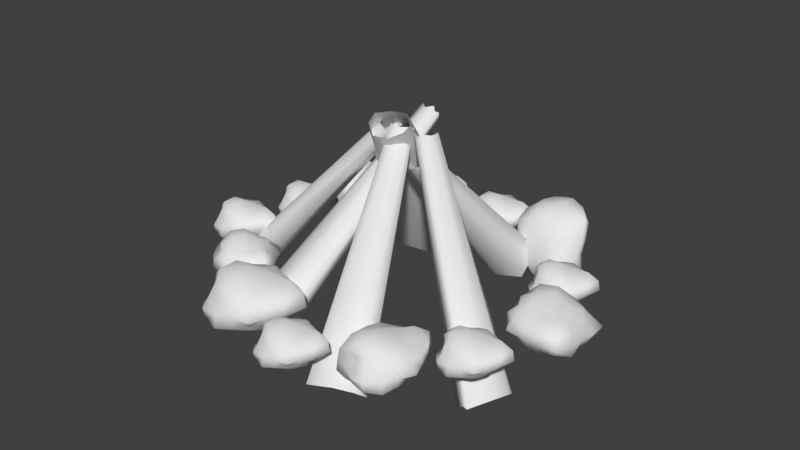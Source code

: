 # Source: seperate_fire.blend  (saved by Blender 2.77.0; exported with 4.5.12 LTS)
import bpy
from mathutils import Matrix  # noqa: F401  (used for matrix-valued properties, if any)

bpy.ops.wm.read_factory_settings(use_empty=True)
scene = bpy.context.scene
scene.name = 'Scene'

# ---- collections
col_collection_1 = bpy.data.collections.new('Collection 1'); scene.collection.children.link(col_collection_1)

# ---- materials (node trees are filled in below, after node groups)
mat_pine01_001 = bpy.data.materials.new('pine01.001')
mat_pine01_001.alpha_threshold = 0.0
mat_pine01_001.use_transparent_shadow = False
mat_pine01_001.diffuse_color = (0.1038, 0.2462, 0.09351, 1.0)
mat_pine01_001.roughness = 0.5
mat_pine01_001.specular_intensity = 0.0
mat_tree_trunk_001 = bpy.data.materials.new('tree trunk.001')
mat_tree_trunk_001.alpha_threshold = 0.0
mat_tree_trunk_001.use_transparent_shadow = False
mat_tree_trunk_001.roughness = 0.5
mat_tree_trunk_001.specular_intensity = 0.0
mat_tree_trunk_001.line_color = (0.0, 0.0, 0.0, 1.0)
mat_rock_003 = bpy.data.materials.new('rock.003')
mat_rock_003.alpha_threshold = 0.0
mat_rock_003.use_transparent_shadow = False
mat_rock_003.roughness = 0.5
mat_rock_003.specular_intensity = 0.06198
mat_rock_003.line_color = (0.0, 0.0, 0.0, 1.0)

# ---- material node trees

# ---- world
world_world = bpy.data.worlds.new('World'); scene.world = world_world
world_world.color = (0.05088, 0.05088, 0.05088)
world_world.use_sun_shadow = False
world_world.sun_shadow_jitter_overblur = 0.0
world_world.cycles.sampling_method = 'MANUAL'

# ---- meshes
me_plane_003 = bpy.data.meshes.new('Plane.003')
me_plane_003.from_pydata([(-0.01341, -0.01249, -0.01621), (-0.01341, 0.02247, -0.01621), (0.0293, 0.01948, -0.02203), (0.02587, -0.01263, -0.01909), (-0.006102, 0.002791, 0.7049), (-0.006102, 0.01964, 0.7128), (0.01075, 0.01964, 0.7167), (0.01075, 0.002791, 0.7295), (-0.02245, 0.01038, -0.01996), (0.004068, 0.02756, -0.01583), (0.02664, 0.004988, -0.01583), (0.006233, -0.01944, -0.01638), (-0.008556, 0.01122, 0.7193), (0.002323, 0.02209, 0.7083), (0.0132, 0.01122, 0.7083), (0.002323, 0.0003373, 0.7083)], [], [(13, 6, 2, 9), (15, 4, 0, 11), (5, 13, 9, 1), (7, 15, 11, 3), (6, 14, 10, 2), (4, 12, 8, 0), (14, 7, 3, 10), (12, 5, 1, 8)])
me_plane_003.polygons.foreach_set('use_smooth', [True] * 8)
me_plane_003.polygons.foreach_set('material_index', [1, 1, 1, 1, 1, 1, 1, 1])
_uv = me_plane_003.uv_layers.new(name='UVMap')
_uv.uv.foreach_set('vector', [0.9181, 2.666, 0.8549, 2.699, 0.7776, -0.1718, 0.9115, -0.1477, 0.4388, 2.691, 0.2263, 2.672, 0.3016, -0.1491, 0.4824, -0.1498, 0.983, 2.684, 0.9181, 2.666, 0.9115, -0.1477, 1.021, -0.1491, 0.6, 2.718, 0.4388, 2.691, 0.4824, -0.1498, 0.6113, -0.1603, 0.8549, 2.699, 0.7964, 2.666, 0.7134, -0.1477, 0.7776, -0.1718, 0.2263, 2.672, 0.03488, 2.709, 0.1126, -0.1637, 0.3016, -0.1491, 0.7964, 2.666, 0.6, 2.718, 0.6113, -0.1603, 0.7134, -0.1477, 0.03488, 2.709, -0.08815, 2.684, 0.01675, -0.1491, 0.1126, -0.1637])
me_plane_003.materials.append(mat_pine01_001)
me_plane_003.materials.append(mat_tree_trunk_001)
me_plane_003.use_remesh_preserve_volume = False
me_plane_003.use_remesh_preserve_attributes = False
me_plane_003.use_mirror_vertex_groups = False
me_plane_003.update()
me_cube_003 = bpy.data.meshes.new('Cube.003')
me_cube_003.from_pydata([(-0.8973, 0.005664, -0.2323), (-0.9394, 0.005664, 0.161), (-0.78, 0.3386, -0.2323), (-0.7136, 0.005664, -0.5401), (-0.9994, -0.4103, -0.2323), (-0.9583, -0.3967, 0.1701), (-0.76, 0.3274, 0.08945), (-0.6533, 0.284, -0.5107), (-0.7687, -0.3196, -0.5576), (-0.00751, 0.8405, -0.2323), (-0.00751, 0.6637, 0.05734), (0.3513, 0.8466, -0.2323), (-0.00751, 0.8782, -0.6031), (-0.3292, 0.7484, -0.2323), (-0.33, 0.76, 0.09023), (0.2996, 0.7222, 0.07484), (0.3319, 0.8016, -0.5717), (-0.3093, 0.709, -0.5341), (0.8364, 0.005664, -0.2323), (0.7876, 0.005664, 0.1092), (0.751, -0.322, -0.2323), (0.8722, 0.005664, -0.6058), (0.6686, 0.3021, -0.2323), (0.5706, 0.2565, 0.01858), (0.6566, -0.2802, 0.05353), (0.8116, -0.3432, -0.5811), (0.6842, 0.3027, -0.5293), (-0.00751, -0.854, -0.2323), (-0.00751, -0.6522, 0.05726), (-0.3236, -0.7224, -0.2323), (-0.00751, -0.727, -0.5501), (0.3844, -0.9226, -0.2323), (0.2932, -0.695, 0.0684), (-0.2829, -0.6329, 0.04315), (-0.2886, -0.6468, -0.5134), (0.3283, -0.7813, -0.568), (-0.00751, 0.005664, -1.035), (-0.3168, 0.005664, -0.9423), (-0.00751, 0.3395, -1.007), (0.3655, 0.005664, -1.111), (-0.00751, -0.2992, -0.9307), (-0.2548, -0.2416, -0.8016), (-0.3083, 0.3064, -0.9331), (0.3025, 0.3156, -0.9558), (0.3265, -0.3284, -1.015), (-0.00751, 0.005664, 0.6865), (0.3752, 0.005664, 0.6718), (-0.00751, 0.3592, 0.5947), (-0.2926, 0.005664, 0.4139), (-0.00751, -0.2913, 0.4452), (0.2827, -0.2846, 0.4427), (0.3621, 0.3753, 0.638), (-0.326, 0.3242, 0.5122), (-0.2898, -0.2766, 0.4231), (-0.6689, -0.3297, 0.4291), (-0.5504, 0.005664, 0.3106), (-0.5488, 0.277, 0.309), (-0.5637, 0.5618, 0.04699), (-0.6569, 0.6551, -0.2323), (-0.4944, 0.4926, -0.4746), (-0.5193, 0.2613, -0.744), (-0.5668, 0.005664, -0.7916), (-0.4957, -0.2374, -0.7205), (-0.6499, -0.6368, -0.5575), (-0.6359, -0.6227, -0.2323), (-0.5958, -0.5827, 0.06413), (-0.2933, 0.5741, 0.3362), (-0.00751, 0.6316, 0.3937), (0.284, 0.5848, 0.3468), (0.4269, 0.4401, -0.0179), (0.5971, 0.6103, -0.2323), (0.5435, 0.5567, -0.5088), (0.2878, 0.5918, -0.8184), (-0.00751, 0.6074, -0.834), (-0.2644, 0.5198, -0.7464), (0.5997, 0.3122, 0.3749), (0.6256, 0.005664, 0.4009), (0.5455, -0.2719, 0.3207), (0.5314, -0.5333, 0.0378), (0.5903, -0.5922, -0.2323), (0.6314, -0.6333, -0.5557), (0.669, -0.3378, -0.9088), (0.7004, 0.005664, -0.9402), (0.5199, 0.2696, -0.7597), (0.2612, -0.5307, 0.304), (-0.00751, -0.5868, 0.3602), (-0.2736, -0.5257, 0.2991), (-0.2537, -0.4884, -0.7264), (-0.00751, -0.5401, -0.7781), (0.2917, -0.5879, -0.8258), (-0.4627, -0.4496, -0.6875), (-0.4417, 0.4398, -0.6664), (0.4638, 0.4769, -0.7036), (0.5181, -0.5199, -0.7579), (-0.4993, -0.4861, 0.2595), (-0.4928, 0.4909, 0.253), (0.4507, 0.4638, 0.2259), (0.4496, -0.4515, 0.2248)], [], [(0, 4, 5, 1), (1, 5, 54, 55), (4, 64, 65, 5), (5, 65, 94, 54), (0, 1, 6, 2), (2, 6, 57, 58), (1, 55, 56, 6), (6, 56, 95, 57), (0, 2, 7, 3), (3, 7, 60, 61), (2, 58, 59, 7), (7, 59, 91, 60), (0, 3, 8, 4), (4, 8, 63, 64), (3, 61, 62, 8), (8, 62, 90, 63), (9, 13, 14, 10), (10, 14, 66, 67), (13, 58, 57, 14), (14, 57, 95, 66), (9, 10, 15, 11), (11, 15, 69, 70), (10, 67, 68, 15), (15, 68, 96, 69), (9, 11, 16, 12), (12, 16, 72, 73), (11, 70, 71, 16), (16, 71, 92, 72), (9, 12, 17, 13), (13, 17, 59, 58), (12, 73, 74, 17), (17, 74, 91, 59), (18, 22, 23, 19), (19, 23, 75, 76), (22, 70, 69, 23), (23, 69, 96, 75), (18, 19, 24, 20), (20, 24, 78, 79), (19, 76, 77, 24), (24, 77, 97, 78), (18, 20, 25, 21), (21, 25, 81, 82), (20, 79, 80, 25), (25, 80, 93, 81), (18, 21, 26, 22), (22, 26, 71, 70), (21, 82, 83, 26), (26, 83, 92, 71), (27, 31, 32, 28), (28, 32, 84, 85), (31, 79, 78, 32), (32, 78, 97, 84), (27, 28, 33, 29), (29, 33, 65, 64), (28, 85, 86, 33), (33, 86, 94, 65), (27, 29, 34, 30), (30, 34, 87, 88), (29, 64, 63, 34), (34, 63, 90, 87), (27, 30, 35, 31), (31, 35, 80, 79), (30, 88, 89, 35), (35, 89, 93, 80), (36, 40, 41, 37), (37, 41, 62, 61), (40, 88, 87, 41), (41, 87, 90, 62), (36, 37, 42, 38), (38, 42, 74, 73), (37, 61, 60, 42), (42, 60, 91, 74), (36, 38, 43, 39), (39, 43, 83, 82), (38, 73, 72, 43), (43, 72, 92, 83), (36, 39, 44, 40), (40, 44, 89, 88), (39, 82, 81, 44), (44, 81, 93, 89), (45, 49, 50, 46), (46, 50, 77, 76), (49, 85, 84, 50), (50, 84, 97, 77), (45, 46, 51, 47), (47, 51, 68, 67), (46, 76, 75, 51), (51, 75, 96, 68), (45, 47, 52, 48), (48, 52, 56, 55), (47, 67, 66, 52), (52, 66, 95, 56), (45, 48, 53, 49), (49, 53, 86, 85), (48, 55, 54, 53), (53, 54, 94, 86)])
me_cube_003.polygons.foreach_set('use_smooth', [True] * 96)
_uv = me_cube_003.uv_layers.new(name='UVMap')
_uv.uv.foreach_set('vector', [0.5, -0.5, 0.25, -0.5, 0.25, -0.25, 0.5, -0.25, 0.5, -0.25, 0.25, -0.25, 0.25, 0.0, 0.5, 0.0, 0.25, -0.5, 0.0, -0.5, 0.0, -0.25, 0.25, -0.25, 0.25, -0.25, 0.0, -0.25, 0.0, 0.0, 0.25, 0.0, 0.5, -0.5, 0.5, -0.25, 0.75, -0.25, 0.75, -0.5, 0.75, -0.5, 0.75, -0.25, 1.0, -0.25, 1.0, -0.5, 0.5, -0.25, 0.5, 0.0, 0.75, 0.0, 0.75, -0.25, 0.75, -0.25, 0.75, 0.0, 1.0, 0.0, 1.0, -0.25, 0.5, -0.5, 0.75, -0.5, 0.75, -0.75, 0.5, -0.75, 0.5, -0.75, 0.75, -0.75, 0.75, -1.0, 0.5, -1.0, 0.75, -0.5, 1.0, -0.5, 1.0, -0.75, 0.75, -0.75, 0.75, -0.75, 1.0, -0.75, 1.0, -1.0, 0.75, -1.0, 0.5, -0.5, 0.5, -0.75, 0.25, -0.75, 0.25, -0.5, 0.25, -0.5, 0.25, -0.75, 0.0, -0.75, 0.0, -0.5, 0.5, -0.75, 0.5, -1.0, 0.25, -1.0, 0.25, -0.75, 0.25, -0.75, 0.25, -1.0, 0.0, -1.0, 0.0, -0.75, 0.5, -0.5, 0.25, -0.5, 0.25, -0.25, 0.5, -0.25, 0.5, -0.25, 0.25, -0.25, 0.25, 0.0, 0.5, 0.0, 0.25, -0.5, 0.0, -0.5, 0.0, -0.25, 0.25, -0.25, 0.25, -0.25, 0.0, -0.25, 0.0, 0.0, 0.25, 0.0, 0.5, -0.5, 0.5, -0.25, 0.75, -0.25, 0.75, -0.5, 0.75, -0.5, 0.75, -0.25, 1.0, -0.25, 1.0, -0.5, 0.5, -0.25, 0.5, 0.0, 0.75, 0.0, 0.75, -0.25, 0.75, -0.25, 0.75, 0.0, 1.0, 0.0, 1.0, -0.25, 0.5, -0.5, 0.75, -0.5, 0.75, -0.75, 0.5, -0.75, 0.5, -0.75, 0.75, -0.75, 0.75, -1.0, 0.5, -1.0, 0.75, -0.5, 1.0, -0.5, 1.0, -0.75, 0.75, -0.75, 0.75, -0.75, 1.0, -0.75, 1.0, -1.0, 0.75, -1.0, 0.5, -0.5, 0.5, -0.75, 0.25, -0.75, 0.25, -0.5, 0.25, -0.5, 0.25, -0.75, 0.0, -0.75, 0.0, -0.5, 0.5, -0.75, 0.5, -1.0, 0.25, -1.0, 0.25, -0.75, 0.25, -0.75, 0.25, -1.0, 0.0, -1.0, 0.0, -0.75, -0.5, -0.5, -0.25, -0.5, -0.25, -0.25, -0.5, -0.25, -0.5, -0.25, -0.25, -0.25, -0.25, 0.0, -0.5, 0.0, -0.25, -0.5, 0.0, -0.5, 0.0, -0.25, -0.25, -0.25, -0.25, -0.25, 0.0, -0.25, 0.0, 0.0, -0.25, 0.0, -0.5, -0.5, -0.5, -0.25, -0.75, -0.25, -0.75, -0.5, -0.75, -0.5, -0.75, -0.25, -1.0, -0.25, -1.0, -0.5, -0.5, -0.25, -0.5, 0.0, -0.75, 0.0, -0.75, -0.25, -0.75, -0.25, -0.75, 0.0, -1.0, 0.0, -1.0, -0.25, -0.5, -0.5, -0.75, -0.5, -0.75, -0.75, -0.5, -0.75, -0.5, -0.75, -0.75, -0.75, -0.75, -1.0, -0.5, -1.0, -0.75, -0.5, -1.0, -0.5, -1.0, -0.75, -0.75, -0.75, -0.75, -0.75, -1.0, -0.75, -1.0, -1.0, -0.75, -1.0, -0.5, -0.5, -0.5, -0.75, -0.25, -0.75, -0.25, -0.5, -0.25, -0.5, -0.25, -0.75, 0.0, -0.75, 0.0, -0.5, -0.5, -0.75, -0.5, -1.0, -0.25, -1.0, -0.25, -0.75, -0.25, -0.75, -0.25, -1.0, 0.0, -1.0, 0.0, -0.75, -0.5, -0.5, -0.25, -0.5, -0.25, -0.25, -0.5, -0.25, -0.5, -0.25, -0.25, -0.25, -0.25, 0.0, -0.5, 0.0, -0.25, -0.5, 0.0, -0.5, 0.0, -0.25, -0.25, -0.25, -0.25, -0.25, 0.0, -0.25, 0.0, 0.0, -0.25, 0.0, -0.5, -0.5, -0.5, -0.25, -0.75, -0.25, -0.75, -0.5, -0.75, -0.5, -0.75, -0.25, -1.0, -0.25, -1.0, -0.5, -0.5, -0.25, -0.5, 0.0, -0.75, 0.0, -0.75, -0.25, -0.75, -0.25, -0.75, 0.0, -1.0, 0.0, -1.0, -0.25, -0.5, -0.5, -0.75, -0.5, -0.75, -0.75, -0.5, -0.75, -0.5, -0.75, -0.75, -0.75, -0.75, -1.0, -0.5, -1.0, -0.75, -0.5, -1.0, -0.5, -1.0, -0.75, -0.75, -0.75, -0.75, -0.75, -1.0, -0.75, -1.0, -1.0, -0.75, -1.0, -0.5, -0.5, -0.5, -0.75, -0.25, -0.75, -0.25, -0.5, -0.25, -0.5, -0.25, -0.75, 0.0, -0.75, 0.0, -0.5, -0.5, -0.75, -0.5, -1.0, -0.25, -1.0, -0.25, -0.75, -0.25, -0.75, -0.25, -1.0, 0.0, -1.0, 0.0, -0.75, 0.5, 0.5, 0.5, 0.25, 0.25, 0.25, 0.25, 0.5, 0.25, 0.5, 0.25, 0.25, 0.0, 0.25, 0.0, 0.5, 0.5, 0.25, 0.5, 0.0, 0.25, 0.0, 0.25, 0.25, 0.25, 0.25, 0.25, 0.0, 0.0, 0.0, 0.0, 0.25, 0.5, 0.5, 0.25, 0.5, 0.25, 0.75, 0.5, 0.75, 0.5, 0.75, 0.25, 0.75, 0.25, 1.0, 0.5, 1.0, 0.25, 0.5, 0.0, 0.5, 0.0, 0.75, 0.25, 0.75, 0.25, 0.75, 0.0, 0.75, 0.0, 1.0, 0.25, 1.0, 0.5, 0.5, 0.5, 0.75, 0.75, 0.75, 0.75, 0.5, 0.75, 0.5, 0.75, 0.75, 1.0, 0.75, 1.0, 0.5, 0.5, 0.75, 0.5, 1.0, 0.75, 1.0, 0.75, 0.75, 0.75, 0.75, 0.75, 1.0, 1.0, 1.0, 1.0, 0.75, 0.5, 0.5, 0.75, 0.5, 0.75, 0.25, 0.5, 0.25, 0.5, 0.25, 0.75, 0.25, 0.75, 0.0, 0.5, 0.0, 0.75, 0.5, 1.0, 0.5, 1.0, 0.25, 0.75, 0.25, 0.75, 0.25, 1.0, 0.25, 1.0, 0.0, 0.75, 0.0, -0.5, 0.5, -0.5, 0.25, -0.25, 0.25, -0.25, 0.5, -0.25, 0.5, -0.25, 0.25, 0.0, 0.25, 0.0, 0.5, -0.5, 0.25, -0.5, 0.0, -0.25, 0.0, -0.25, 0.25, -0.25, 0.25, -0.25, 0.0, 0.0, 0.0, 0.0, 0.25, -0.5, 0.5, -0.25, 0.5, -0.25, 0.75, -0.5, 0.75, -0.5, 0.75, -0.25, 0.75, -0.25, 1.0, -0.5, 1.0, -0.25, 0.5, 0.0, 0.5, 0.0, 0.75, -0.25, 0.75, -0.25, 0.75, 0.0, 0.75, 0.0, 1.0, -0.25, 1.0, -0.5, 0.5, -0.5, 0.75, -0.75, 0.75, -0.75, 0.5, -0.75, 0.5, -0.75, 0.75, -1.0, 0.75, -1.0, 0.5, -0.5, 0.75, -0.5, 1.0, -0.75, 1.0, -0.75, 0.75, -0.75, 0.75, -0.75, 1.0, -1.0, 1.0, -1.0, 0.75, -0.5, 0.5, -0.75, 0.5, -0.75, 0.25, -0.5, 0.25, -0.5, 0.25, -0.75, 0.25, -0.75, 0.0, -0.5, 0.0, -0.75, 0.5, -1.0, 0.5, -1.0, 0.25, -0.75, 0.25, -0.75, 0.25, -1.0, 0.25, -1.0, 0.0, -0.75, 0.0])
me_cube_003.materials.append(mat_rock_003)
me_cube_003.use_remesh_preserve_volume = False
me_cube_003.use_remesh_preserve_attributes = False
me_cube_003.use_mirror_vertex_groups = False
me_cube_003.update()

# ---- objects
ob_pinetree01_003 = bpy.data.objects.new('pinetree01.003', me_plane_003)
ob_pinetree01_004 = bpy.data.objects.new('pinetree01.004', me_plane_003)
ob_pinetree01_005 = bpy.data.objects.new('pinetree01.005', me_plane_003)
ob_pinetree01_006 = bpy.data.objects.new('pinetree01.006', me_plane_003)
ob_pinetree01_007 = bpy.data.objects.new('pinetree01.007', me_plane_003)
ob_pinetree01_009 = bpy.data.objects.new('pinetree01.009', me_plane_003)
ob_rock_000 = bpy.data.objects.new('rock.000', me_cube_003)
ob_rock_001 = bpy.data.objects.new('rock.001', me_cube_003)
ob_rock_002 = bpy.data.objects.new('rock.002', me_cube_003)
ob_rock_003 = bpy.data.objects.new('rock.003', me_cube_003)
ob_rock_004 = bpy.data.objects.new('rock.004', me_cube_003)
ob_rock_005 = bpy.data.objects.new('rock.005', me_cube_003)
ob_rock_006 = bpy.data.objects.new('rock.006', me_cube_003)
ob_rock_007 = bpy.data.objects.new('rock.007', me_cube_003)
ob_rock_009 = bpy.data.objects.new('rock.009', me_cube_003)
ob_rock_010 = bpy.data.objects.new('rock.010', me_cube_003)
ob_rock_012 = bpy.data.objects.new('rock.012', me_cube_003)
ob_rock_014 = bpy.data.objects.new('rock.014', me_cube_003)
ob_rock_015 = bpy.data.objects.new('rock.015', me_cube_003)

# ---- transforms, parenting, visibility, modifiers, constraints
ob_pinetree01_003.location = (-3.413, 5.407, -0.5438)
ob_pinetree01_003.rotation_euler = (0.7647, -0.03391, -0.03054)
ob_pinetree01_003.scale = (24.53, 17.78, 4.841)
ob_pinetree01_003.lineart.crease_threshold = 0.0
ob_pinetree01_004.location = (-5.157, 5.288, -0.5438)
ob_pinetree01_004.rotation_euler = (0.7647, -0.03391, 0.5216)
ob_pinetree01_004.scale = (29.94, 21.7, 5.91)
ob_pinetree01_004.lineart.crease_threshold = 0.0
ob_pinetree01_005.location = (-6.761, 2.97, -0.5438)
ob_pinetree01_005.rotation_euler = (0.7647, -0.03391, 1.653)
ob_pinetree01_005.scale = (18.41, 13.34, 5.775)
ob_pinetree01_005.lineart.crease_threshold = 0.0
ob_pinetree01_006.location = (-4.929, 1.5, -0.5438)
ob_pinetree01_006.rotation_euler = (0.7647, -0.03391, 2.782)
ob_pinetree01_006.scale = (18.41, 13.34, 5.775)
ob_pinetree01_006.lineart.crease_threshold = 0.0
ob_pinetree01_007.location = (-3.021, 0.8907, -0.8106)
ob_pinetree01_007.rotation_euler = (0.6751, -0.01472, 3.484)
ob_pinetree01_007.scale = (18.41, 13.34, 5.775)
ob_pinetree01_007.lineart.crease_threshold = 0.0
ob_pinetree01_009.location = (-1.495, 2.445, -1.106)
ob_pinetree01_009.rotation_euler = (0.5608, -0.0493, 4.362)
ob_pinetree01_009.scale = (18.41, 13.34, 5.775)
ob_pinetree01_009.lineart.crease_threshold = 0.0
ob_rock_000.location = (-6.16, 1.831, 0.05209)
ob_rock_000.rotation_euler = (0.01275, 0.05772, 2.47)
ob_rock_000.scale = (0.6722, 0.6722, 0.4637)
ob_rock_000.lineart.crease_threshold = 0.0
ob_rock_001.location = (-5.14, 0.9923, 0.04451)
ob_rock_001.rotation_euler = (0.004708, 0.0436, 3.058)
ob_rock_001.scale = (0.9065, 0.9065, 0.6253)
ob_rock_001.lineart.crease_threshold = 0.0
ob_rock_002.location = (-3.689, 0.3839, 0.02347)
ob_rock_002.rotation_euler = (0.004708, 0.0436, 3.058)
ob_rock_002.scale = (0.6248, 0.6248, 0.431)
ob_rock_002.lineart.crease_threshold = 0.0
ob_rock_003.location = (-2.46, 1.061, -0.01524)
ob_rock_003.rotation_euler = (-0.01577, 0.03592, 3.859)
ob_rock_003.scale = (0.7758, 0.7758, 0.5351)
ob_rock_003.lineart.crease_threshold = 0.0
ob_rock_004.location = (-1.5, 2.025, -0.05312)
ob_rock_004.rotation_euler = (0.004708, 0.0436, 3.058)
ob_rock_004.scale = (0.6248, 0.6248, 0.431)
ob_rock_004.lineart.crease_threshold = 0.0
ob_rock_005.location = (-1.094, 3.584, -0.08931)
ob_rock_005.rotation_euler = (0.01116, 0.075, 1.84)
ob_rock_005.scale = (0.8299, 0.8299, 0.5724)
ob_rock_005.lineart.crease_threshold = 0.0
ob_rock_006.location = (-1.635, 4.691, -0.09688)
ob_rock_006.rotation_euler = (0.004708, 0.0436, 3.058)
ob_rock_006.scale = (0.6248, 0.6248, 0.431)
ob_rock_006.lineart.crease_threshold = 0.0
ob_rock_007.location = (-2.609, 5.76, -0.09436)
ob_rock_007.rotation_euler = (-0.8829, -1.105, 2.211)
ob_rock_007.scale = (0.8865, 0.8865, 0.6115)
ob_rock_007.lineart.crease_threshold = 0.0
ob_rock_009.location = (-3.933, 6.162, -0.07247)
ob_rock_009.rotation_euler = (0.004708, 0.0436, 3.058)
ob_rock_009.scale = (0.6248, 0.6248, 0.431)
ob_rock_009.lineart.crease_threshold = 0.0
ob_rock_010.location = (-5.505, 6.249, -0.03965)
ob_rock_010.rotation_euler = (0.004708, 0.0436, 3.058)
ob_rock_010.scale = (0.6248, 0.6248, 0.431)
ob_rock_010.lineart.crease_threshold = 0.0
ob_rock_012.location = (-6.405, 5.416, -0.3323)
ob_rock_012.rotation_euler = (1.28, -0.2761, 2.026)
ob_rock_012.scale = (0.9863, 0.9863, 0.6804)
ob_rock_012.lineart.crease_threshold = 0.0
ob_rock_014.location = (-6.877, 4.069, 0.02852)
ob_rock_014.rotation_euler = (0.004708, 0.0436, 3.058)
ob_rock_014.scale = (0.6248, 0.6248, 0.431)
ob_rock_014.lineart.crease_threshold = 0.0
ob_rock_015.location = (-7.213, 2.759, 0.05882)
ob_rock_015.rotation_euler = (0.004708, 0.0436, 3.058)
ob_rock_015.scale = (0.6248, 0.6248, 0.431)
ob_rock_015.lineart.crease_threshold = 0.0

# ---- collection membership
col_collection_1.objects.link(ob_pinetree01_003)
col_collection_1.objects.link(ob_pinetree01_004)
col_collection_1.objects.link(ob_pinetree01_005)
col_collection_1.objects.link(ob_pinetree01_006)
col_collection_1.objects.link(ob_pinetree01_007)
col_collection_1.objects.link(ob_pinetree01_009)
col_collection_1.objects.link(ob_rock_000)
col_collection_1.objects.link(ob_rock_001)
col_collection_1.objects.link(ob_rock_002)
col_collection_1.objects.link(ob_rock_003)
col_collection_1.objects.link(ob_rock_004)
col_collection_1.objects.link(ob_rock_005)
col_collection_1.objects.link(ob_rock_006)
col_collection_1.objects.link(ob_rock_007)
col_collection_1.objects.link(ob_rock_009)
col_collection_1.objects.link(ob_rock_010)
col_collection_1.objects.link(ob_rock_012)
col_collection_1.objects.link(ob_rock_014)
col_collection_1.objects.link(ob_rock_015)

# ---- scene / render settings (as saved in the file)
scene.frame_start = 1; scene.frame_end = 250; scene.frame_set(1)
scene.render.engine = 'BLENDER_EEVEE_NEXT'
scene.render.resolution_percentage = 50
scene.render.dither_intensity = 0.0
scene.cycles.use_denoising = False
scene.cycles.samples = 128
scene.cycles.sampling_pattern = 'TABULATED_SOBOL'
scene.cycles.light_sampling_threshold = 0.0
scene.cycles.use_adaptive_sampling = False
scene.cycles.use_light_tree = False
scene.cycles.blur_glossy = 0.0
scene.cycles.sample_clamp_indirect = 0.0
scene.view_settings.view_transform = 'Standard'
bpy.context.view_layer.update()

# ---- added for rendering (the .blend has no active camera and no usable light): camera, sun
cam_auto = bpy.data.cameras.new('AutoCamera')
cam_auto.lens = 50.0
cam_auto.sensor_width = 36.0
cam_auto.clip_end = 1000.0
ob_auto_camera = bpy.data.objects.new('AutoCamera', cam_auto)
scene.collection.objects.link(ob_auto_camera)
ob_auto_camera.location = (6.61796, -9.38131, 9.15196)
ob_auto_camera.rotation_euler = (1.09748, -7.21219e-08, 0.694738)
scene.camera = ob_auto_camera
light_auto_sun = bpy.data.lights.new('AutoSun', 'SUN')
light_auto_sun.energy = 3.0
light_auto_sun.angle = 0.0523599
ob_auto_sun = bpy.data.objects.new('AutoSun', light_auto_sun)
scene.collection.objects.link(ob_auto_sun)
ob_auto_sun.rotation_euler = (0.872665, 0.174533, 0.523599)
bpy.context.view_layer.update()
